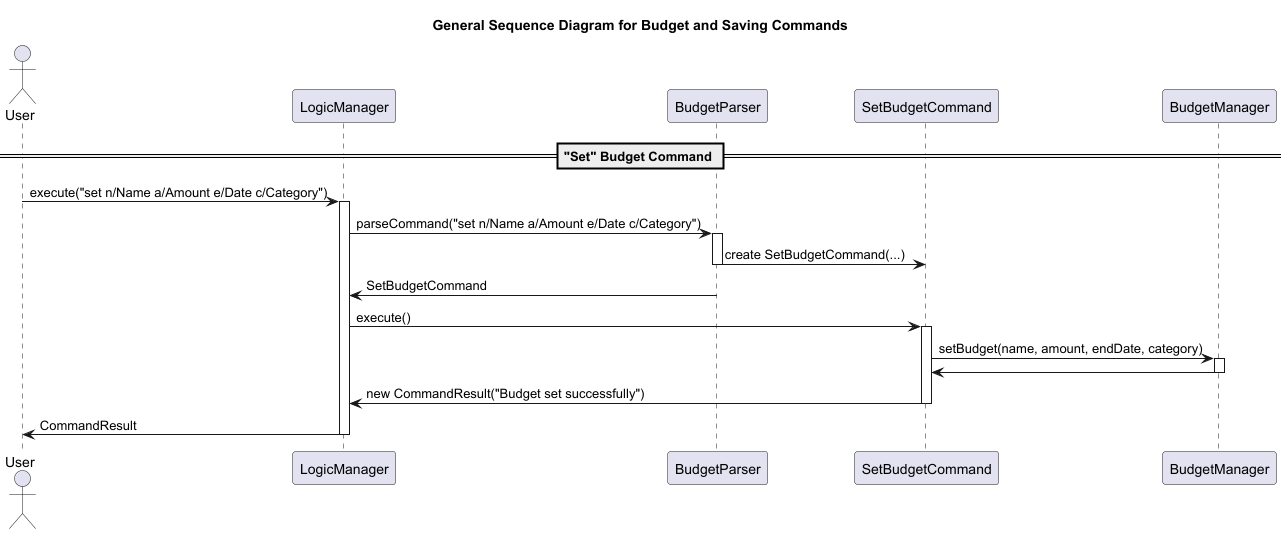

The diagram above was rendered by PlantUML. Its source (embedded in the PNG):
@startuml
title General Sequence Diagram for Budget and Saving Commands


hide circle
skinparam classAttributeIconSize 0

actor User
participant LogicManager
participant BudgetParser
participant SetBudgetCommand
participant BudgetManager


== "Set" Budget Command ==
User -> LogicManager: execute("set n/Name a/Amount e/Date c/Category")
activate LogicManager

LogicManager -> BudgetParser: parseCommand("set n/Name a/Amount e/Date c/Category")
activate BudgetParser
BudgetParser -> SetBudgetCommand: create SetBudgetCommand(...)
deactivate BudgetParser

LogicManager <- BudgetParser: SetBudgetCommand
LogicManager -> SetBudgetCommand: execute()
activate SetBudgetCommand

SetBudgetCommand -> BudgetManager: setBudget(name, amount, endDate, category)
activate BudgetManager
BudgetManager -> SetBudgetCommand:
deactivate BudgetManager

SetBudgetCommand -> LogicManager: new CommandResult("Budget set successfully")
deactivate SetBudgetCommand

LogicManager -> User: CommandResult
deactivate LogicManager

@enduml